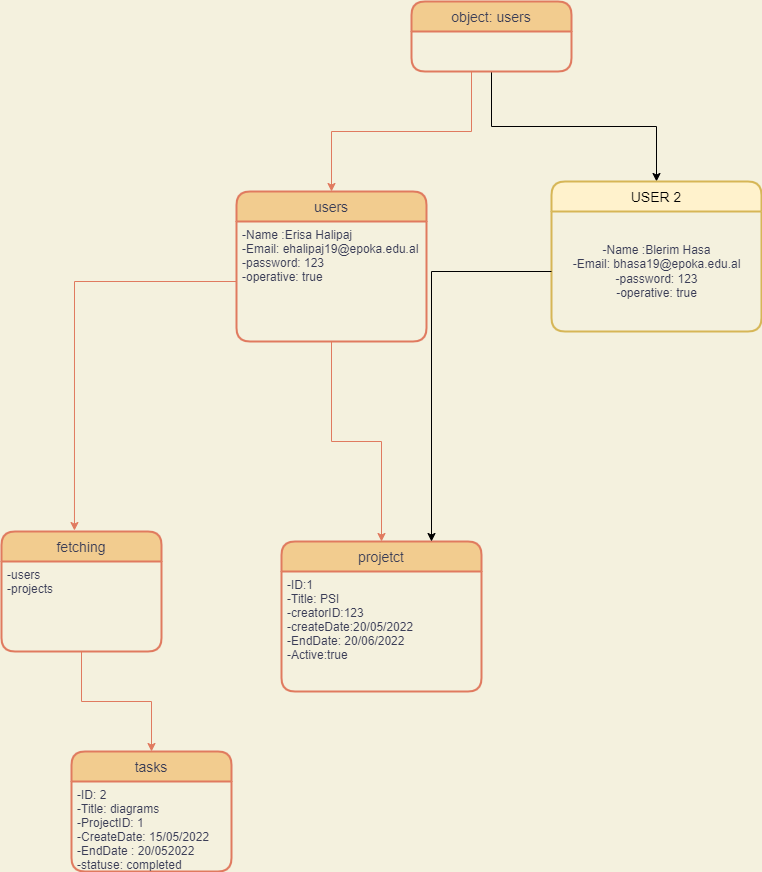

The diagram above was exported from draw.io. Its source (the exported page's mxGraphModel, read from the mxfile embedded in the PNG):
<mxGraphModel dx="868" dy="482" grid="1" gridSize="10" guides="1" tooltips="1" connect="1" arrows="1" fold="1" page="1" pageScale="1" pageWidth="850" pageHeight="1100" background="#F4F1DE" math="0" shadow="0">
  <root>
    <mxCell id="0" />
    <mxCell id="1" parent="0" />
    <mxCell id="EmNq7ljuDGQUHM9rWZCN-3" style="edgeStyle=orthogonalEdgeStyle;rounded=0;orthogonalLoop=1;jettySize=auto;html=1;labelBackgroundColor=#F4F1DE;strokeColor=#E07A5F;fontColor=#393C56;" parent="1" source="EmNq7ljuDGQUHM9rWZCN-1" target="EmNq7ljuDGQUHM9rWZCN-4" edge="1">
      <mxGeometry relative="1" as="geometry">
        <mxPoint x="410" y="170" as="targetPoint" />
        <Array as="points">
          <mxPoint x="550" y="150" />
          <mxPoint x="410" y="150" />
        </Array>
      </mxGeometry>
    </mxCell>
    <mxCell id="SlzQ7pkB3x7Wgcb9TeKO-1" style="edgeStyle=orthogonalEdgeStyle;rounded=0;orthogonalLoop=1;jettySize=auto;html=1;" edge="1" parent="1" source="EmNq7ljuDGQUHM9rWZCN-1" target="SlzQ7pkB3x7Wgcb9TeKO-2">
      <mxGeometry relative="1" as="geometry">
        <mxPoint x="720" y="250" as="targetPoint" />
      </mxGeometry>
    </mxCell>
    <mxCell id="EmNq7ljuDGQUHM9rWZCN-1" value="object: users" style="swimlane;childLayout=stackLayout;horizontal=1;startSize=30;horizontalStack=0;rounded=1;fontSize=14;fontStyle=0;strokeWidth=2;resizeParent=0;resizeLast=1;shadow=0;dashed=0;align=center;fillColor=#F2CC8F;strokeColor=#E07A5F;fontColor=#393C56;" parent="1" vertex="1">
      <mxGeometry x="490" y="20" width="160" height="70" as="geometry" />
    </mxCell>
    <mxCell id="EmNq7ljuDGQUHM9rWZCN-4" value="users" style="swimlane;childLayout=stackLayout;horizontal=1;startSize=30;horizontalStack=0;rounded=1;fontSize=14;fontStyle=0;strokeWidth=2;resizeParent=0;resizeLast=1;shadow=0;dashed=0;align=center;fillColor=#F2CC8F;strokeColor=#E07A5F;fontColor=#393C56;" parent="1" vertex="1">
      <mxGeometry x="315" y="210" width="190" height="150" as="geometry" />
    </mxCell>
    <mxCell id="EmNq7ljuDGQUHM9rWZCN-5" value="-Name :Erisa Halipaj&#10;-Email: ehalipaj19@epoka.edu.al&#10;-password: 123&#10;-operative: true" style="align=left;strokeColor=none;fillColor=none;spacingLeft=4;fontSize=12;verticalAlign=top;resizable=0;rotatable=0;part=1;fontColor=#393C56;" parent="EmNq7ljuDGQUHM9rWZCN-4" vertex="1">
      <mxGeometry y="30" width="190" height="120" as="geometry" />
    </mxCell>
    <mxCell id="EmNq7ljuDGQUHM9rWZCN-6" style="edgeStyle=orthogonalEdgeStyle;rounded=0;orthogonalLoop=1;jettySize=auto;html=1;entryX=0.456;entryY=-0.008;entryDx=0;entryDy=0;entryPerimeter=0;labelBackgroundColor=#F4F1DE;strokeColor=#E07A5F;fontColor=#393C56;" parent="1" source="EmNq7ljuDGQUHM9rWZCN-5" target="EmNq7ljuDGQUHM9rWZCN-8" edge="1">
      <mxGeometry relative="1" as="geometry">
        <mxPoint x="435" y="430" as="targetPoint" />
      </mxGeometry>
    </mxCell>
    <mxCell id="EmNq7ljuDGQUHM9rWZCN-8" value="fetching" style="swimlane;childLayout=stackLayout;horizontal=1;startSize=30;horizontalStack=0;rounded=1;fontSize=14;fontStyle=0;strokeWidth=2;resizeParent=0;resizeLast=1;shadow=0;dashed=0;align=center;fillColor=#F2CC8F;strokeColor=#E07A5F;fontColor=#393C56;" parent="1" vertex="1">
      <mxGeometry x="80" y="550" width="160" height="120" as="geometry" />
    </mxCell>
    <mxCell id="EmNq7ljuDGQUHM9rWZCN-9" value="-users&#10;-projects" style="align=left;strokeColor=none;fillColor=none;spacingLeft=4;fontSize=12;verticalAlign=top;resizable=0;rotatable=0;part=1;fontColor=#393C56;" parent="EmNq7ljuDGQUHM9rWZCN-8" vertex="1">
      <mxGeometry y="30" width="160" height="90" as="geometry" />
    </mxCell>
    <mxCell id="EmNq7ljuDGQUHM9rWZCN-10" value="projetct" style="swimlane;childLayout=stackLayout;horizontal=1;startSize=30;horizontalStack=0;rounded=1;fontSize=14;fontStyle=0;strokeWidth=2;resizeParent=0;resizeLast=1;shadow=0;dashed=0;align=center;fillColor=#F2CC8F;strokeColor=#E07A5F;fontColor=#393C56;" parent="1" vertex="1">
      <mxGeometry x="360" y="560" width="200" height="150" as="geometry" />
    </mxCell>
    <mxCell id="EmNq7ljuDGQUHM9rWZCN-11" value="-ID:1&#10;-Title: PSI&#10;-creatorID:123&#10;-createDate:20/05/2022&#10;-EndDate: 20/06/2022&#10;-Active:true" style="align=left;strokeColor=none;fillColor=none;spacingLeft=4;fontSize=12;verticalAlign=top;resizable=0;rotatable=0;part=1;fontColor=#393C56;" parent="EmNq7ljuDGQUHM9rWZCN-10" vertex="1">
      <mxGeometry y="30" width="200" height="120" as="geometry" />
    </mxCell>
    <mxCell id="EmNq7ljuDGQUHM9rWZCN-12" value="tasks" style="swimlane;childLayout=stackLayout;horizontal=1;startSize=30;horizontalStack=0;rounded=1;fontSize=14;fontStyle=0;strokeWidth=2;resizeParent=0;resizeLast=1;shadow=0;dashed=0;align=center;fillColor=#F2CC8F;strokeColor=#E07A5F;fontColor=#393C56;" parent="1" vertex="1">
      <mxGeometry x="150" y="770" width="160" height="120" as="geometry" />
    </mxCell>
    <mxCell id="EmNq7ljuDGQUHM9rWZCN-14" value="-ID: 2&#10;-Title: diagrams&#10;-ProjectID: 1&#10;-CreateDate: 15/05/2022&#10;-EndDate : 20/052022&#10;-statuse: completed" style="align=left;strokeColor=none;fillColor=none;spacingLeft=4;fontSize=12;verticalAlign=top;resizable=0;rotatable=0;part=1;fontColor=#393C56;" parent="EmNq7ljuDGQUHM9rWZCN-12" vertex="1">
      <mxGeometry y="30" width="160" height="90" as="geometry" />
    </mxCell>
    <mxCell id="EmNq7ljuDGQUHM9rWZCN-18" style="edgeStyle=orthogonalEdgeStyle;rounded=0;orthogonalLoop=1;jettySize=auto;html=1;labelBackgroundColor=#F4F1DE;strokeColor=#E07A5F;fontColor=#393C56;" parent="1" source="EmNq7ljuDGQUHM9rWZCN-5" target="EmNq7ljuDGQUHM9rWZCN-10" edge="1">
      <mxGeometry relative="1" as="geometry" />
    </mxCell>
    <mxCell id="EmNq7ljuDGQUHM9rWZCN-19" style="edgeStyle=orthogonalEdgeStyle;rounded=0;orthogonalLoop=1;jettySize=auto;html=1;labelBackgroundColor=#F4F1DE;strokeColor=#E07A5F;fontColor=#393C56;" parent="1" source="EmNq7ljuDGQUHM9rWZCN-9" target="EmNq7ljuDGQUHM9rWZCN-12" edge="1">
      <mxGeometry relative="1" as="geometry" />
    </mxCell>
    <mxCell id="SlzQ7pkB3x7Wgcb9TeKO-2" value="USER 2" style="swimlane;childLayout=stackLayout;horizontal=1;startSize=30;horizontalStack=0;rounded=1;fontSize=14;fontStyle=0;strokeWidth=2;resizeParent=0;resizeLast=1;shadow=0;dashed=0;align=center;fillColor=#fff2cc;strokeColor=#d6b656;" vertex="1" parent="1">
      <mxGeometry x="630" y="200" width="210" height="150" as="geometry" />
    </mxCell>
    <mxCell id="SlzQ7pkB3x7Wgcb9TeKO-4" value="&lt;span style=&quot;color: rgb(57, 60, 86); text-align: left;&quot;&gt;-Name :Blerim Hasa&lt;/span&gt;&lt;br style=&quot;padding: 0px; margin: 0px; color: rgb(57, 60, 86); text-align: left;&quot;&gt;&lt;span style=&quot;color: rgb(57, 60, 86); text-align: left;&quot;&gt;-Email: bhasa19@epoka.edu.al&lt;/span&gt;&lt;br style=&quot;padding: 0px; margin: 0px; color: rgb(57, 60, 86); text-align: left;&quot;&gt;&lt;span style=&quot;color: rgb(57, 60, 86); text-align: left;&quot;&gt;-password: 123&lt;/span&gt;&lt;br style=&quot;padding: 0px; margin: 0px; color: rgb(57, 60, 86); text-align: left;&quot;&gt;&lt;span style=&quot;color: rgb(57, 60, 86); text-align: left;&quot;&gt;-operative: true&lt;/span&gt;" style="text;html=1;align=center;verticalAlign=middle;resizable=0;points=[];autosize=1;strokeColor=none;fillColor=none;" vertex="1" parent="SlzQ7pkB3x7Wgcb9TeKO-2">
      <mxGeometry y="30" width="210" height="120" as="geometry" />
    </mxCell>
    <mxCell id="SlzQ7pkB3x7Wgcb9TeKO-5" style="edgeStyle=orthogonalEdgeStyle;rounded=0;orthogonalLoop=1;jettySize=auto;html=1;entryX=0.75;entryY=0;entryDx=0;entryDy=0;" edge="1" parent="1" source="SlzQ7pkB3x7Wgcb9TeKO-4" target="EmNq7ljuDGQUHM9rWZCN-10">
      <mxGeometry relative="1" as="geometry" />
    </mxCell>
  </root>
</mxGraphModel>